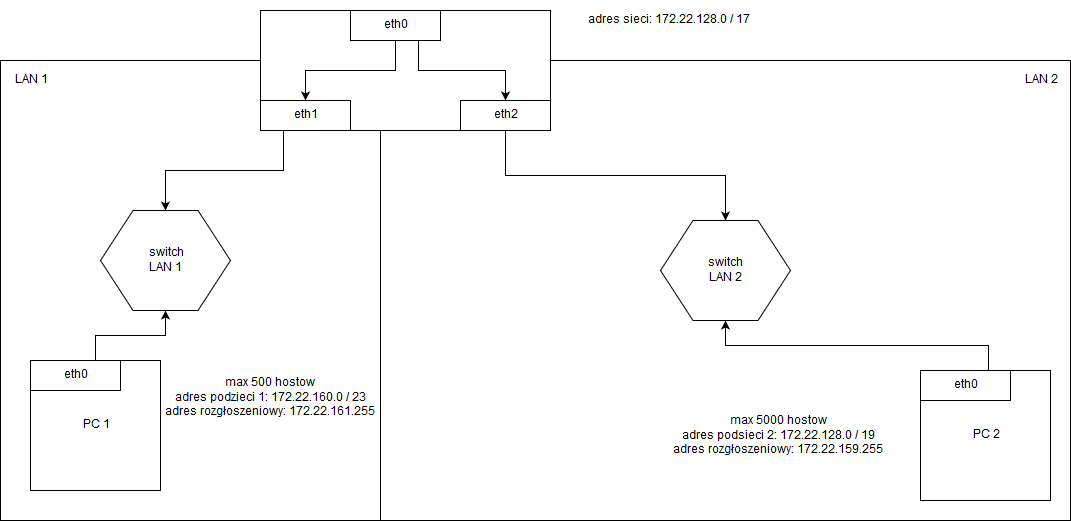

The diagram above was exported from draw.io. Its source (the exported page's mxGraphModel, read from the mxfile embedded in the PNG):
<mxGraphModel dx="1394" dy="1940" grid="1" gridSize="10" guides="1" tooltips="1" connect="1" arrows="1" fold="1" page="1" pageScale="1" pageWidth="827" pageHeight="1169" math="0" shadow="0">
  <root>
    <mxCell id="0" />
    <mxCell id="1" parent="0" />
    <mxCell id="TK2iNN6u0-efwwiUD9pv-2" value="" style="rounded=0;whiteSpace=wrap;html=1;" vertex="1" parent="1">
      <mxGeometry x="10" y="20" width="380" height="460" as="geometry" />
    </mxCell>
    <mxCell id="TK2iNN6u0-efwwiUD9pv-3" value="" style="rounded=0;whiteSpace=wrap;html=1;" vertex="1" parent="1">
      <mxGeometry x="390" y="20" width="690" height="460" as="geometry" />
    </mxCell>
    <mxCell id="TK2iNN6u0-efwwiUD9pv-4" value="" style="rounded=0;whiteSpace=wrap;html=1;" vertex="1" parent="1">
      <mxGeometry x="270" y="-30" width="290" height="120" as="geometry" />
    </mxCell>
    <mxCell id="TK2iNN6u0-efwwiUD9pv-16" style="edgeStyle=orthogonalEdgeStyle;rounded=0;orthogonalLoop=1;jettySize=auto;html=1;exitX=0.5;exitY=1;exitDx=0;exitDy=0;" edge="1" parent="1" source="TK2iNN6u0-efwwiUD9pv-5" target="TK2iNN6u0-efwwiUD9pv-7">
      <mxGeometry relative="1" as="geometry" />
    </mxCell>
    <mxCell id="TK2iNN6u0-efwwiUD9pv-17" style="edgeStyle=orthogonalEdgeStyle;rounded=0;orthogonalLoop=1;jettySize=auto;html=1;exitX=0.75;exitY=1;exitDx=0;exitDy=0;" edge="1" parent="1" source="TK2iNN6u0-efwwiUD9pv-5" target="TK2iNN6u0-efwwiUD9pv-6">
      <mxGeometry relative="1" as="geometry" />
    </mxCell>
    <mxCell id="TK2iNN6u0-efwwiUD9pv-5" value="eth0" style="rounded=0;whiteSpace=wrap;html=1;" vertex="1" parent="1">
      <mxGeometry x="360" y="-30" width="90" height="30" as="geometry" />
    </mxCell>
    <mxCell id="TK2iNN6u0-efwwiUD9pv-20" style="edgeStyle=orthogonalEdgeStyle;rounded=0;orthogonalLoop=1;jettySize=auto;html=1;exitX=0.5;exitY=1;exitDx=0;exitDy=0;" edge="1" parent="1" source="TK2iNN6u0-efwwiUD9pv-6" target="TK2iNN6u0-efwwiUD9pv-9">
      <mxGeometry relative="1" as="geometry" />
    </mxCell>
    <mxCell id="TK2iNN6u0-efwwiUD9pv-6" value="eth2" style="rounded=0;whiteSpace=wrap;html=1;" vertex="1" parent="1">
      <mxGeometry x="470" y="60" width="90" height="30" as="geometry" />
    </mxCell>
    <mxCell id="TK2iNN6u0-efwwiUD9pv-18" style="edgeStyle=orthogonalEdgeStyle;rounded=0;orthogonalLoop=1;jettySize=auto;html=1;exitX=0.25;exitY=1;exitDx=0;exitDy=0;" edge="1" parent="1" source="TK2iNN6u0-efwwiUD9pv-7" target="TK2iNN6u0-efwwiUD9pv-8">
      <mxGeometry relative="1" as="geometry" />
    </mxCell>
    <mxCell id="TK2iNN6u0-efwwiUD9pv-7" value="eth1" style="rounded=0;whiteSpace=wrap;html=1;" vertex="1" parent="1">
      <mxGeometry x="270" y="60" width="90" height="30" as="geometry" />
    </mxCell>
    <mxCell id="TK2iNN6u0-efwwiUD9pv-8" value="&lt;div&gt;switch&lt;/div&gt;&lt;div&gt;LAN 1&lt;br&gt;&lt;/div&gt;" style="shape=hexagon;perimeter=hexagonPerimeter2;whiteSpace=wrap;html=1;" vertex="1" parent="1">
      <mxGeometry x="110" y="170" width="130" height="100" as="geometry" />
    </mxCell>
    <mxCell id="TK2iNN6u0-efwwiUD9pv-9" value="&lt;div&gt;switch &lt;br&gt;&lt;/div&gt;&lt;div&gt;LAN 2&lt;br&gt;&lt;/div&gt;" style="shape=hexagon;perimeter=hexagonPerimeter2;whiteSpace=wrap;html=1;" vertex="1" parent="1">
      <mxGeometry x="670" y="180" width="130" height="100" as="geometry" />
    </mxCell>
    <mxCell id="TK2iNN6u0-efwwiUD9pv-19" style="edgeStyle=orthogonalEdgeStyle;rounded=0;orthogonalLoop=1;jettySize=auto;html=1;exitX=0.5;exitY=0;exitDx=0;exitDy=0;" edge="1" parent="1" source="TK2iNN6u0-efwwiUD9pv-10" target="TK2iNN6u0-efwwiUD9pv-8">
      <mxGeometry relative="1" as="geometry" />
    </mxCell>
    <mxCell id="TK2iNN6u0-efwwiUD9pv-10" value="PC 1" style="whiteSpace=wrap;html=1;aspect=fixed;" vertex="1" parent="1">
      <mxGeometry x="40" y="320" width="130" height="130" as="geometry" />
    </mxCell>
    <mxCell id="TK2iNN6u0-efwwiUD9pv-11" value="PC 2" style="whiteSpace=wrap;html=1;aspect=fixed;" vertex="1" parent="1">
      <mxGeometry x="930" y="330" width="130" height="130" as="geometry" />
    </mxCell>
    <mxCell id="TK2iNN6u0-efwwiUD9pv-21" style="edgeStyle=orthogonalEdgeStyle;rounded=0;orthogonalLoop=1;jettySize=auto;html=1;exitX=0.75;exitY=0;exitDx=0;exitDy=0;" edge="1" parent="1" source="TK2iNN6u0-efwwiUD9pv-12" target="TK2iNN6u0-efwwiUD9pv-9">
      <mxGeometry relative="1" as="geometry" />
    </mxCell>
    <mxCell id="TK2iNN6u0-efwwiUD9pv-12" value="eth0" style="rounded=0;whiteSpace=wrap;html=1;" vertex="1" parent="1">
      <mxGeometry x="930" y="330" width="90" height="30" as="geometry" />
    </mxCell>
    <mxCell id="TK2iNN6u0-efwwiUD9pv-13" value="eth0" style="rounded=0;whiteSpace=wrap;html=1;" vertex="1" parent="1">
      <mxGeometry x="40" y="320" width="90" height="30" as="geometry" />
    </mxCell>
    <mxCell id="TK2iNN6u0-efwwiUD9pv-14" value="LAN 1" style="text;html=1;strokeColor=none;fillColor=none;align=center;verticalAlign=middle;whiteSpace=wrap;rounded=0;" vertex="1" parent="1">
      <mxGeometry x="20" y="30" width="40" height="20" as="geometry" />
    </mxCell>
    <mxCell id="TK2iNN6u0-efwwiUD9pv-15" value="LAN 2" style="text;html=1;strokeColor=none;fillColor=none;align=center;verticalAlign=middle;whiteSpace=wrap;rounded=0;" vertex="1" parent="1">
      <mxGeometry x="1030" y="30" width="40" height="20" as="geometry" />
    </mxCell>
    <mxCell id="TK2iNN6u0-efwwiUD9pv-22" value="&lt;div&gt;max 500 hostow&lt;/div&gt;&lt;div&gt;adres podzieci 1: 172.22.160.0 / 23&lt;/div&gt;&lt;div&gt;adres rozgłoszeniowy: 172.22.161.255&lt;br&gt;&lt;/div&gt;" style="text;html=1;strokeColor=none;fillColor=none;align=center;verticalAlign=middle;whiteSpace=wrap;rounded=0;" vertex="1" parent="1">
      <mxGeometry x="170" y="325" width="220" height="65" as="geometry" />
    </mxCell>
    <mxCell id="TK2iNN6u0-efwwiUD9pv-24" value="&lt;div&gt;max 5000 hostow&lt;/div&gt;&lt;div&gt;adres podsieci 2: 172.22.128.0 / 19&lt;/div&gt;&lt;div&gt;adres rozgłoszeniowy: 172.22.159.255&lt;br&gt;&lt;/div&gt;" style="text;html=1;strokeColor=none;fillColor=none;align=center;verticalAlign=middle;whiteSpace=wrap;rounded=0;" vertex="1" parent="1">
      <mxGeometry x="660" y="362.5" width="255" height="65" as="geometry" />
    </mxCell>
    <mxCell id="TK2iNN6u0-efwwiUD9pv-26" value="adres sieci: 172.22.128.0 / 17" style="text;html=1;strokeColor=none;fillColor=none;align=center;verticalAlign=middle;whiteSpace=wrap;rounded=0;" vertex="1" parent="1">
      <mxGeometry x="567.5" y="-40" width="220" height="40" as="geometry" />
    </mxCell>
  </root>
</mxGraphModel>